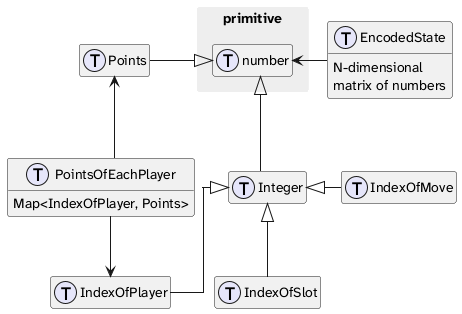

The diagram above was rendered by PlantUML. Its source (embedded in the PNG):
@startuml types_diagram_of_package_game

skinparam linetype ortho
skinparam packageStyle rectangle
skinparam PackageBorderColor transparent
skinparam PackageBackgroundColor #EEEEEE
skinparam defaultFontName "Atkinson Hyperlegible Next"

hide empty members

!function $type($name)
!return "struct " + $name + " << (T,lavender) >>"
!endfunction


package primitive {
  $type(number)
}

$type(EncodedState) {
  N-dimensional\nmatrix of numbers
}
number <-left- EncodedState 

$type(Points) 
Points -right-|> number

$type(Integer) 
number <|-down- Integer

$type(IndexOfPlayer) 
Integer <|-right- IndexOfPlayer

$type(IndexOfSlot) 
Integer <|-down- IndexOfSlot

$type(IndexOfMove) 
IndexOfMove -left-|> Integer 

$type(PointsOfEachPlayer) {
  Map<IndexOfPlayer, Points>
}
Points <-- PointsOfEachPlayer
PointsOfEachPlayer --> IndexOfPlayer

@enduml